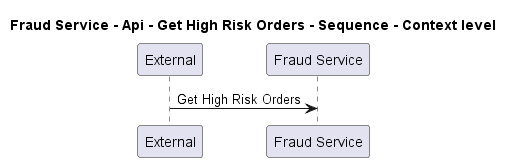

The diagram above was rendered by PlantUML. Its source (embedded in the PNG):
@startuml
!pragma layout smetana

title Fraud Service - Api - Get High Risk Orders - Sequence - Context level

participant "External" as C4InterFlow.SoftwareSystems.ExternalSystem
participant "Fraud Service" as ECommercePlatform.SoftwareSystems.FraudService

C4InterFlow.SoftwareSystems.ExternalSystem -> ECommercePlatform.SoftwareSystems.FraudService : Get High Risk Orders


@enduml